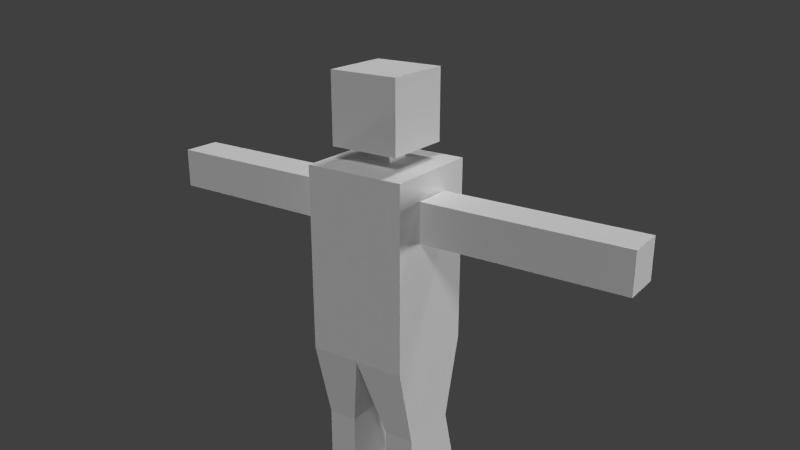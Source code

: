 # Source: Sniper_V01_blue.blend  (saved by Blender 2.79.0; exported with 4.5.12 LTS)
import bpy
from mathutils import Matrix  # noqa: F401  (used for matrix-valued properties, if any)

bpy.ops.wm.read_factory_settings(use_empty=True)
scene = bpy.context.scene
scene.name = 'Scene'

# ---- collections
col_collection_1 = bpy.data.collections.new('Collection 1'); scene.collection.children.link(col_collection_1)

# ---- materials (node trees are filled in below, after node groups)
mat_material = bpy.data.materials.new('Material')
mat_material.alpha_threshold = 0.0
mat_material.use_transparent_shadow = False
mat_material.roughness = 0.5
mat_material.line_color = (0.0, 0.0, 0.0, 1.0)

# ---- material node trees

# ---- world
world_world = bpy.data.worlds.new('World'); scene.world = world_world
world_world.color = (0.05088, 0.05088, 0.05088)
world_world.use_sun_shadow = False
world_world.sun_shadow_jitter_overblur = 0.0
world_world.cycles.sampling_method = 'NONE'
world_world.cycles.sample_map_resolution = 256

# ---- cameras
cam_camera_001 = bpy.data.cameras.new('Camera.001')
cam_camera_001.clip_end = 100.0
cam_camera_001.lens = 35.0
cam_camera_001.sensor_width = 32.0
cam_camera_001.sensor_height = 18.0
cam_camera_001.display_size = 2.0
cam_camera_001.dof.focus_distance = 0.0
cam_camera_001.dof.aperture_fstop = 128.0
cam_camera_001.dof.aperture_blades = 6

# ---- lights
light_sun_003 = bpy.data.lights.new('Sun.003', 'SUN')
light_sun_003.transmission_factor = 0.0
light_sun_003.angle = 0.1993
light_sun_003.energy = 1.0
light_sun_003.shadow_buffer_clip_start = 0.5
light_sun_003.shadow_soft_size = 0.1
light_sun_003.shadow_cascade_max_distance = 1000.0
light_sun_002 = bpy.data.lights.new('Sun.002', 'SUN')
light_sun_002.transmission_factor = 0.0
light_sun_002.angle = 0.1993
light_sun_002.energy = 1.0
light_sun_002.shadow_buffer_clip_start = 0.5
light_sun_002.shadow_soft_size = 0.1
light_sun_002.shadow_cascade_max_distance = 1000.0
light_sun_001 = bpy.data.lights.new('Sun.001', 'SUN')
light_sun_001.transmission_factor = 0.0
light_sun_001.angle = 0.1993
light_sun_001.energy = 1.0
light_sun_001.shadow_buffer_clip_start = 0.5
light_sun_001.shadow_soft_size = 0.1
light_sun_001.shadow_cascade_max_distance = 1000.0
light_sun = bpy.data.lights.new('Sun', 'SUN')
light_sun.transmission_factor = 0.0
light_sun.angle = 0.1993
light_sun.energy = 1.0
light_sun.shadow_buffer_clip_start = 0.5
light_sun.shadow_soft_size = 0.1
light_sun.shadow_cascade_max_distance = 1000.0

# ---- meshes
me_cube = bpy.data.meshes.new('Cube')
me_cube.from_pydata([(0.6993, 0.6993, 7.012), (0.6993, -0.6993, 7.012), (-0.6993, -0.6993, 7.012), (-0.6993, 0.6993, 7.012), (0.6993, 0.6993, 8.41), (0.6993, -0.6993, 8.41), (-0.6993, -0.6993, 8.41), (-0.6993, 0.6993, 8.41), (0.1772, 0.1772, 7.012), (0.1772, -0.1772, 7.012), (-0.1772, 0.1772, 7.012), (-0.1772, -0.1772, 7.012), (0.2533, 0.2533, 6.746), (0.2533, -0.2533, 6.746), (-0.2533, 0.2533, 6.746), (-0.2533, -0.2533, 6.746), (1.017, 1.017, 6.687), (1.017, -1.017, 6.687), (-1.017, 1.017, 6.687), (-1.017, -1.017, 6.687), (1.017, 1.017, 2.962), (1.017, -1.017, 2.962), (-1.017, 1.017, 2.962), (-1.017, -1.017, 2.962), (1.017, -1.192e-07, 2.962), (1.192e-07, 1.017, 2.962), (-1.192e-07, -1.017, 2.962), (-1.017, 2.384e-07, 2.962), (0.0, 5.96e-08, 2.962), (-0.3955, 0.61, 1.325), (-1.006, 0.61, 1.325), (-0.3955, -0.61, 1.325), (-1.006, -0.61, 1.325), (-1.006, 2.027e-07, 1.325), (-0.3955, 9.537e-08, 1.325), (1.006, -8.345e-08, 1.325), (1.006, -0.61, 1.325), (1.006, 0.61, 1.325), (0.3955, 0.61, 1.325), (0.3955, -0.61, 1.325), (0.3955, 2.384e-08, 1.325), (0.9845, -0.3982, 5.403), (0.9845, -0.3982, 6.199), (0.9845, 0.3982, 5.403), (0.9845, 0.3982, 6.199), (2.984, -0.3982, 5.403), (2.984, -0.3982, 6.199), (2.984, 0.3982, 5.403), (2.984, 0.3982, 6.199), (-2.997, -0.3982, 5.403), (-2.997, -0.3982, 6.199), (-2.997, 0.3982, 5.403), (-2.997, 0.3982, 6.199), (-0.9968, -0.3982, 5.403), (-0.9968, -0.3982, 6.199), (-0.9968, 0.3982, 5.403), (-0.9968, 0.3982, 6.199), (-4.997, -0.3982, 5.403), (-4.997, -0.3982, 6.199), (-4.997, 0.3982, 6.199), (-4.997, 0.3982, 5.403), (4.984, 0.3982, 6.199), (4.984, 0.3982, 5.403), (4.984, -0.3982, 6.199), (4.984, -0.3982, 5.403), (-0.3955, 0.61, -0.01415), (-1.006, 0.61, -0.01415), (-0.3955, -0.9675, -0.01415), (-1.006, -0.9675, -0.01415), (-1.006, 2.027e-07, -0.01415), (-0.3955, 9.537e-08, -0.01415), (1.006, -8.345e-08, -0.01415), (1.006, -0.9675, -0.01415), (1.006, 0.61, -0.01415), (0.3955, 0.61, -0.01415), (0.3955, -0.9675, -0.01415), (0.3955, 2.384e-08, -0.01415), (-4.271, -0.00491, 8.6)], [], [(2, 3, 10, 11), (4, 7, 6, 5), (0, 4, 5, 1), (1, 5, 6, 2), (2, 6, 7, 3), (4, 0, 3, 7), (11, 10, 14, 15), (1, 2, 11, 9), (3, 0, 8, 10), (0, 1, 9, 8), (15, 14, 18, 19), (9, 11, 15, 13), (10, 8, 12, 14), (8, 9, 13, 12), (19, 18, 22, 27, 23), (13, 15, 19, 17), (14, 12, 16, 18), (12, 13, 17, 16), (25, 28, 34, 29), (17, 19, 23, 26, 21), (18, 16, 20, 25, 22), (16, 17, 21, 24, 20), (28, 26, 31, 34), (28, 25, 38, 40), (26, 28, 40, 39), (38, 37, 73, 74), (36, 39, 75, 72), (23, 27, 33, 32), (27, 22, 30, 33), (26, 23, 32, 31), (22, 25, 29, 30), (40, 38, 74, 76), (39, 40, 76, 75), (21, 26, 39, 36), (25, 20, 37, 38), (20, 24, 35, 37), (24, 21, 36, 35), (42, 44, 43, 41), (44, 48, 47, 43), (45, 47, 62, 64), (46, 42, 41, 45), (41, 43, 47, 45), (46, 48, 44, 42), (51, 49, 57, 60), (52, 56, 55, 51), (56, 54, 53, 55), (54, 50, 49, 53), (49, 51, 55, 53), (54, 56, 52, 50), (58, 59, 60, 57), (52, 51, 60, 59), (50, 52, 59, 58), (49, 50, 58, 57), (61, 63, 64, 62), (46, 45, 64, 63), (48, 46, 63, 61), (47, 48, 61, 62), (70, 67, 68, 69), (65, 70, 69, 66), (73, 71, 76, 74), (71, 72, 75, 76), (37, 35, 71, 73), (35, 36, 72, 71), (34, 31, 67, 70), (29, 34, 70, 65), (32, 33, 69, 68), (33, 30, 66, 69), (31, 32, 68, 67), (30, 29, 65, 66)])
_uv = me_cube.uv_layers.new(name='UVMap')
_uv.uv.foreach_set('vector', [0.4829, 0.9147, 0.3593, 0.9147, 0.4054, 0.8675, 0.4367, 0.8675, 0.8422, 0.7222, 0.8422, 0.8484, 0.7186, 0.8484, 0.7186, 0.7222, 0.9657, 0.9747, 0.8421, 0.9747, 0.8421, 0.8484, 0.9657, 0.8484, 0.5389, 0.8738, 0.6625, 0.8738, 0.6625, 1.0, 0.5389, 1.0, 0.8421, 0.9747, 0.7186, 0.9747, 0.7186, 0.8484, 0.8421, 0.8484, 0.9657, 0.8484, 0.8422, 0.8484, 0.8422, 0.7222, 0.9657, 0.7222, 0.1407, 0.7359, 0.1407, 0.7039, 0.1641, 0.697, 0.1641, 0.7427, 0.4829, 0.7884, 0.4829, 0.9147, 0.4367, 0.8675, 0.4367, 0.8356, 0.3593, 0.9147, 0.3593, 0.7884, 0.4054, 0.8356, 0.4054, 0.8675, 0.3593, 0.7884, 0.4829, 0.7884, 0.4367, 0.8356, 0.4054, 0.8356, 0.4267, 0.7195, 0.4715, 0.7195, 0.5389, 0.7884, 0.3593, 0.7884, 0.1407, 0.6444, 0.1407, 0.6124, 0.1643, 0.6055, 0.1643, 0.6512, 0.1407, 0.7816, 0.1407, 0.7496, 0.164, 0.7427, 0.164, 0.7885, 0.1407, 0.6901, 0.1407, 0.6581, 0.1641, 0.6512, 0.1641, 0.697, 0.3593, 0.6049, 0.1796, 0.6049, 0.1796, 0.2686, 0.2695, 0.2686, 0.3593, 0.2686, 0.4267, 0.6738, 0.4267, 0.7195, 0.3593, 0.7884, 0.3593, 0.6049, 0.4715, 0.7195, 0.4715, 0.6738, 0.5389, 0.6049, 0.5389, 0.7884, 0.4715, 0.6738, 0.4267, 0.6738, 0.3593, 0.6049, 0.5389, 0.6049, 0.5389, 0.6045, 0.6288, 0.6045, 0.6288, 0.7529, 0.5749, 0.7529, 0.5389, 0.0, 0.7186, 0.0, 0.7186, 0.3361, 0.6288, 0.3361, 0.5389, 0.3361, 0.0, 0.0, 0.1796, 0.0, 0.1796, 0.3362, 0.08982, 0.3362, 4.213e-08, 0.3362, 0.3593, 0.0, 0.5389, 4.305e-08, 0.5389, 0.3362, 0.4491, 0.3362, 0.3593, 0.3362, 0.6288, 0.6045, 0.7186, 0.6045, 0.6827, 0.7529, 0.6288, 0.7529, 0.2695, 0.6049, 0.3593, 0.6049, 0.3234, 0.7532, 0.2695, 0.7532, 0.1796, 0.6049, 0.2695, 0.6049, 0.2695, 0.7532, 0.2156, 0.7532, 0.1248, 0.4847, 0.1787, 0.4847, 0.1787, 0.6055, 0.1248, 0.6055, 0.5399, 0.4828, 0.5938, 0.4828, 0.5938, 0.6045, 0.5399, 0.6045, 0.3593, 0.2686, 0.2695, 0.2686, 0.2695, 0.1209, 0.3234, 0.1209, 0.2695, 0.2686, 0.1796, 0.2686, 0.2156, 0.1209, 0.2695, 0.1209, 0.6288, 0.3361, 0.7186, 0.3361, 0.7176, 0.4828, 0.6637, 0.4828, 4.213e-08, 0.3362, 0.08982, 0.3362, 0.05488, 0.4847, 0.0009855, 0.4847, 0.2695, 0.7532, 0.3234, 0.7532, 0.3234, 0.8741, 0.2695, 0.8741, 0.2156, 0.7532, 0.2695, 0.7532, 0.2695, 0.8741, 0.184, 0.8741, 0.5389, 0.3361, 0.6288, 0.3361, 0.5938, 0.4828, 0.5399, 0.4828, 0.08982, 0.3362, 0.1796, 0.3362, 0.1787, 0.4847, 0.1248, 0.4847, 0.3593, 0.3362, 0.4491, 0.3362, 0.4491, 0.484, 0.3952, 0.484, 0.4491, 0.3362, 0.5389, 0.3362, 0.503, 0.484, 0.4491, 0.484, 0.8593, 0.5079, 0.8593, 0.436, 0.9297, 0.436, 0.9297, 0.5079, 0.9297, 0.0, 0.9297, 0.1805, 0.8593, 0.1805, 0.8593, 3.767e-08, 0.8593, 0.5416, 0.789, 0.5416, 0.789, 0.3611, 0.8593, 0.3611, 1.0, 0.1805, 1.0, 0.3611, 0.9297, 0.3611, 0.9297, 0.1805, 0.8593, 0.7222, 0.789, 0.7222, 0.789, 0.5416, 0.8593, 0.5416, 0.7186, 0.5416, 0.789, 0.5416, 0.789, 0.7222, 0.7186, 0.7222, 0.789, 0.1805, 0.8593, 0.1805, 0.8593, 0.3611, 0.789, 0.3611, 4.213e-08, 0.7861, 4.213e-08, 0.6055, 0.07035, 0.6055, 0.07035, 0.7861, 0.8593, 0.5798, 0.8593, 0.5079, 0.9297, 0.5079, 0.9297, 0.5798, 0.1407, 0.6055, 0.1407, 0.7861, 0.07035, 0.7861, 0.07035, 0.6055, 0.8593, 0.1805, 0.789, 0.1805, 0.789, 0.0, 0.8593, 1.076e-08, 0.7186, 0.0, 0.789, 5.381e-09, 0.789, 0.1805, 0.7186, 0.1805, 0.25, 0.946, 0.25, 0.8741, 0.3204, 0.8741, 0.3204, 0.946, 4.213e-08, 0.7861, 0.07035, 0.7861, 0.07035, 0.9666, 0.0, 0.9666, 0.7186, 0.1805, 0.789, 0.1805, 0.789, 0.3611, 0.7186, 0.3611, 0.07035, 0.7861, 0.1407, 0.7861, 0.1407, 0.9666, 0.07035, 0.9666, 0.1796, 0.946, 0.1796, 0.8741, 0.25, 0.8741, 0.25, 0.946, 1.0, 0.1805, 0.9297, 0.1805, 0.9297, 4.305e-08, 1.0, 0.0, 0.789, 0.5416, 0.7186, 0.5416, 0.7186, 0.3611, 0.789, 0.3611, 0.8593, 0.1805, 0.9297, 0.1805, 0.9297, 0.3611, 0.8593, 0.3611, 0.5368, 0.8435, 0.5368, 0.9308, 0.4829, 0.9308, 0.4829, 0.8435, 0.5368, 0.7884, 0.5368, 0.8435, 0.4829, 0.8435, 0.4829, 0.7884, 0.9999, 0.9999, 9.998e-05, 0.9999, 0.0001001, 9.998e-05, 0.9999, 0.0001001, 0.8593, 0.6671, 0.8593, 0.5798, 0.9132, 0.5798, 0.9132, 0.6671, 0.3952, 0.484, 0.4491, 0.484, 0.4491, 0.6049, 0.3952, 0.6049, 0.4491, 0.484, 0.503, 0.484, 0.5346, 0.6049, 0.4491, 0.6049, 0.6288, 0.7529, 0.6827, 0.7529, 0.7143, 0.8738, 0.6288, 0.8738, 0.5749, 0.7529, 0.6288, 0.7529, 0.6288, 0.8738, 0.5749, 0.8738, 0.3234, 0.1209, 0.2695, 0.1209, 0.2695, 6.6e-09, 0.355, 0.0, 0.2695, 0.1209, 0.2156, 0.1209, 0.2156, 5.381e-09, 0.2695, 6.6e-09, 0.6637, 0.4828, 0.7176, 0.4828, 0.7176, 0.6045, 0.6637, 0.6045, 0.0009855, 0.4847, 0.05488, 0.4847, 0.05488, 0.6055, 0.0009855, 0.6055])
me_cube.materials.append(mat_material)
me_cube.use_remesh_preserve_volume = False
me_cube.use_remesh_preserve_attributes = False
me_cube.use_mirror_vertex_groups = False
me_cube.update()

# ---- objects
ob_sun_003 = bpy.data.objects.new('Sun.003', light_sun_003)
ob_sun_002 = bpy.data.objects.new('Sun.002', light_sun_002)
ob_sun_001 = bpy.data.objects.new('Sun.001', light_sun_001)
ob_sun = bpy.data.objects.new('Sun', light_sun)
ob_camera = bpy.data.objects.new('Camera', cam_camera_001)
ob_cube = bpy.data.objects.new('Cube', me_cube)

# ---- transforms, parenting, visibility, modifiers, constraints
ob_sun_003.location = (-7.901, -0.6906, 4.247)
ob_sun_003.rotation_euler = (-1.622, 0.263, 2.072)
ob_sun_003.lineart.crease_threshold = 0.0
ob_sun_002.location = (12.36, 0.2996, 4.247)
ob_sun_002.rotation_euler = (3.211, -5.318, -2.972)
ob_sun_002.lineart.crease_threshold = 0.0
ob_sun_001.location = (1.349, -4.451, 11.57)
ob_sun_001.rotation_euler = (-5.85, -0.01583, -0.2048)
ob_sun_001.lineart.crease_threshold = 0.0
ob_sun.location = (-2.922, 9.485, 15.07)
ob_sun.rotation_euler = (-0.7457, -0.0, 0.5015)
ob_sun.lineart.crease_threshold = 0.0
ob_camera.location = (-7.609, 11.83, 11.32)
ob_camera.rotation_euler = (1.218, -1.241e-06, -2.525)
ob_camera.lineart.crease_threshold = 0.0
ob_cube.location = (1.584, -0.7171, 0.1658)
ob_cube.lock_rotations_4d = False
ob_cube.empty_display_type = 'ARROWS'
ob_cube.lineart.crease_threshold = 0.0

# ---- collection membership
col_collection_1.objects.link(ob_sun_003)
col_collection_1.objects.link(ob_sun_002)
col_collection_1.objects.link(ob_sun_001)
col_collection_1.objects.link(ob_sun)
col_collection_1.objects.link(ob_camera)
col_collection_1.objects.link(ob_cube)

# ---- scene / render settings (as saved in the file)
scene.camera = ob_camera
scene.frame_start = 1; scene.frame_end = 250; scene.frame_set(104)
scene.render.engine = 'BLENDER_EEVEE_NEXT'
scene.render.dither_intensity = 0.0
scene.cycles.use_denoising = False
scene.cycles.samples = 10
scene.cycles.sampling_pattern = 'TABULATED_SOBOL'
scene.cycles.light_sampling_threshold = 0.0
scene.cycles.use_adaptive_sampling = False
scene.cycles.use_light_tree = False
scene.cycles.blur_glossy = 0.0
scene.cycles.pixel_filter_type = 'GAUSSIAN'
scene.cycles.sample_clamp_indirect = 0.0
scene.view_settings.view_transform = 'Standard'
bpy.context.view_layer.update()
